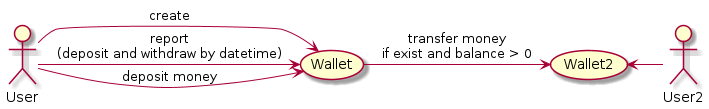

The diagram above was rendered by PlantUML. Its source (embedded in the PNG):
@startuml
User -> (Wallet) : create
User -> (Wallet) : deposit money
User -> (Wallet) : report\n(deposit and withdraw by datetime)

(Wallet) -> (Wallet2): transfer money\nif exist and balance > 0 
User2 -left-> (Wallet2)

@enduml